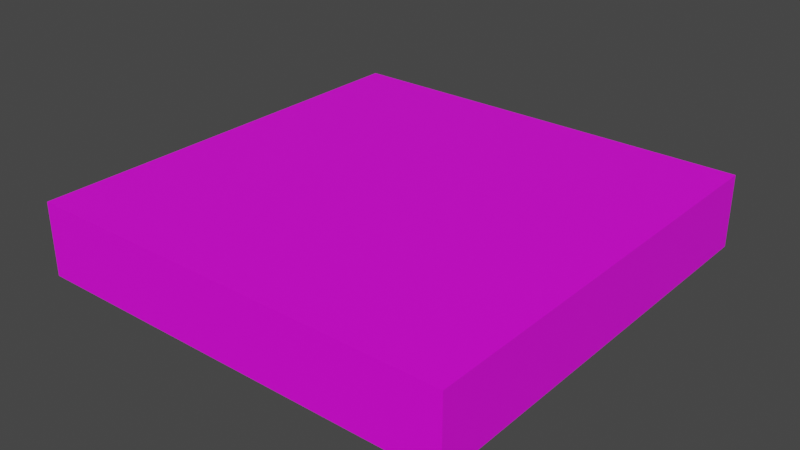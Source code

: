# Source: Tablet.blend  (saved by Blender 3.2.14; exported with 4.5.12 LTS)
import bpy
from mathutils import Matrix  # noqa: F401  (used for matrix-valued properties, if any)

bpy.ops.wm.read_factory_settings(use_empty=True)
scene = bpy.context.scene
scene.name = 'Scene'

# ---- collections
col_collection = bpy.data.collections.new('Collection'); scene.collection.children.link(col_collection)

# ---- images (referenced by path relative to the original .blend; pixels are not part of the script)
import os
ASSET_DIR = os.environ.get("B2B_ASSET_DIR", "")  # directory of the original .blend (textures are referenced by path, not embedded)
HERE = os.path.dirname(os.path.abspath(__file__))  # packed textures are extracted next to this script under _unpacked/

def load_image(name, relpath, width, height, colorspace="sRGB"):
    """Load a texture the original file referenced (path relative to the .blend, or extracted next to this script)."""
    p = next((c for c in (os.path.join(HERE, relpath), os.path.join(ASSET_DIR, relpath)) if relpath and os.path.exists(c)), "")
    if p:
        img = bpy.data.images.load(p, check_existing=True)
        img.name = name
    else:  # same state as the original file: an image datablock whose file is absent (Cycles renders it pink)
        img = bpy.data.images.new(name, width, height)
        img.source = "FILE"
        img.filepath = "//" + (relpath or name)
    img.colorspace_settings.name = colorspace
    return img
img_not_png = load_image('NOT.png', 'Cinciatti-Wilson/NOT.png', 1024, 1024, 'sRGB')

# ---- materials (node trees are filled in below, after node groups)
mat_default = bpy.data.materials.new('Default')
mat_default.alpha_threshold = 0.0
mat_default.use_transparent_shadow = False
mat_default.line_color = (0.0, 0.0, 0.0, 1.0)
mat_tabletface = bpy.data.materials.new('TabletFace')
mat_tabletface.use_transparent_shadow = False
mat_tabletbacksides = bpy.data.materials.new('TabletBackSides')
mat_tabletbacksides.use_transparent_shadow = False

# ---- material node trees
mat_default.use_nodes = True; mat_default.node_tree.nodes.clear()
_N = mat_default.node_tree.nodes; _L = mat_default.node_tree.links
n0 = _N.new('ShaderNodeOutputMaterial'); n0.name = 'Material Output'; n0.location = (300, 300)
n1 = _N.new('ShaderNodeBsdfPrincipled'); n1.name = 'Principled BSDF'; n1.location = (10, 300)
n1.distribution = 'GGX'
n1.subsurface_method = 'RANDOM_WALK_SKIN'
n1.inputs[0].default_value = (0.8, 0.0, 0.3021, 1.0)
n1.inputs[2].default_value = 0.4
n1.inputs[3].default_value = 1.45
n1.inputs[27].default_value = (0.0, 0.0, 0.0, 1.0)
n1.inputs[28].default_value = 1.0
_L.new(n1.outputs[0], n0.inputs[0])
n0.is_active_output = True
mat_tabletface.use_nodes = True; mat_tabletface.node_tree.nodes.clear()
_N = mat_tabletface.node_tree.nodes; _L = mat_tabletface.node_tree.links
n0 = _N.new('ShaderNodeBsdfPrincipled'); n0.name = 'Principled BSDF'; n0.location = (10, 300)
n0.distribution = 'GGX'
n0.subsurface_method = 'RANDOM_WALK_SKIN'
n0.inputs[3].default_value = 1.45
n0.inputs[27].default_value = (0.0, 0.0, 0.0, 1.0)
n0.inputs[28].default_value = 1.0
n1 = _N.new('ShaderNodeOutputMaterial'); n1.name = 'Material Output'; n1.location = (300, 300)
n2 = _N.new('ShaderNodeTexImage'); n2.name = 'Image Texture'; n2.location = (-309, 304)
n2.image = img_not_png
_L.new(n0.outputs[0], n1.inputs[0])
_L.new(n2.outputs[0], n0.inputs[0])
n1.is_active_output = True
mat_tabletbacksides.use_nodes = True; mat_tabletbacksides.node_tree.nodes.clear()
_N = mat_tabletbacksides.node_tree.nodes; _L = mat_tabletbacksides.node_tree.links
n0 = _N.new('ShaderNodeBsdfPrincipled'); n0.name = 'Principled BSDF'; n0.location = (10, 300)
n0.distribution = 'GGX'
n0.subsurface_method = 'RANDOM_WALK_SKIN'
n0.inputs[3].default_value = 1.45
n0.inputs[27].default_value = (0.0, 0.0, 0.0, 1.0)
n0.inputs[28].default_value = 1.0
n1 = _N.new('ShaderNodeOutputMaterial'); n1.name = 'Material Output'; n1.location = (300, 300)
n2 = _N.new('ShaderNodeTexImage'); n2.name = 'Image Texture'; n2.location = (-326, 323)
_L.new(n0.outputs[0], n1.inputs[0])
_L.new(n2.outputs[0], n0.inputs[0])
n1.is_active_output = True

# ---- world
world_world = bpy.data.worlds.new('World'); scene.world = world_world
world_world.use_nodes = True; world_world.node_tree.nodes.clear()
_N = world_world.node_tree.nodes; _L = world_world.node_tree.links
n0 = _N.new('ShaderNodeOutputWorld'); n0.name = 'World Output'; n0.location = (300, 300)
n1 = _N.new('ShaderNodeBackground'); n1.name = 'Background'; n1.location = (10, 300)
n1.inputs[0].default_value = (0.05088, 0.05088, 0.05088, 1.0)
_L.new(n1.outputs[0], n0.inputs[0])
n0.is_active_output = True
world_world.color = (0.05088, 0.05088, 0.05088)
world_world.use_sun_shadow = False
world_world.sun_shadow_jitter_overblur = 0.0

# ---- meshes
me_cube = bpy.data.meshes.new('Cube')
me_cube.from_pydata([(1.0, 1.0, 1.0), (1.0, 1.0, -1.0), (1.0, -1.0, 1.0), (1.0, -1.0, -1.0), (-1.0, 1.0, 1.0), (-1.0, 1.0, -1.0), (-1.0, -1.0, 1.0), (-1.0, -1.0, -1.0)], [], [(0, 4, 6, 2), (3, 2, 6, 7), (7, 6, 4, 5), (5, 1, 3, 7), (1, 0, 2, 3), (5, 4, 0, 1)])
me_cube.polygons.foreach_set('material_index', [1, 2, 2, 2, 2, 2])
_uv = me_cube.uv_layers.new(name='UVMap')
_uv.uv.foreach_set('vector', [9.998e-05, 0.0001003, 0.9999, 9.998e-05, 0.9999, 0.9999, 0.0001001, 0.9999, 0.375, 0.75, 0.625, 0.75, 0.625, 1.0, 0.375, 1.0, 0.375, 0.0, 0.625, 0.0, 0.625, 0.25, 0.375, 0.25, 0.125, 0.5, 0.375, 0.5, 0.375, 0.75, 0.125, 0.75, 0.375, 0.5, 0.625, 0.5, 0.625, 0.75, 0.375, 0.75, 0.375, 0.25, 0.625, 0.25, 0.625, 0.5, 0.375, 0.5])
me_cube.materials.append(mat_default)
me_cube.materials.append(mat_tabletface)
me_cube.materials.append(mat_tabletbacksides)
me_cube.use_mirror_vertex_groups = False
me_cube.update()

# ---- objects
ob_cube = bpy.data.objects.new('Cube', me_cube)

# ---- transforms, parenting, visibility, modifiers, constraints
ob_cube.location = (0.0, 0.0, 0.0)
ob_cube.scale = (0.2369, 0.2369, 0.0402)
ob_cube.lock_rotations_4d = False
ob_cube.empty_display_type = 'ARROWS'
ob_cube.lineart.crease_threshold = 0.0

# ---- collection membership
col_collection.objects.link(ob_cube)

# ---- scene / render settings (as saved in the file)
scene.frame_start = 1; scene.frame_end = 250; scene.frame_set(1)
scene.render.engine = 'BLENDER_EEVEE_NEXT'
scene.cycles.sampling_pattern = 'TABULATED_SOBOL'
scene.cycles.use_light_tree = False
scene.view_settings.view_transform = 'Filmic'
bpy.context.view_layer.update()

# ---- added for rendering (the .blend has no active camera and no usable light): camera, sun
cam_auto = bpy.data.cameras.new('AutoCamera')
cam_auto.lens = 50.0
cam_auto.sensor_width = 36.0
cam_auto.clip_end = 1000.0
ob_auto_camera = bpy.data.objects.new('AutoCamera', cam_auto)
scene.collection.objects.link(ob_auto_camera)
ob_auto_camera.location = (0.624417, -0.749301, 0.499534)
ob_auto_camera.rotation_euler = (1.09748, -7.21219e-08, 0.694738)
scene.camera = ob_auto_camera
light_auto_sun = bpy.data.lights.new('AutoSun', 'SUN')
light_auto_sun.energy = 3.0
light_auto_sun.angle = 0.0523599
ob_auto_sun = bpy.data.objects.new('AutoSun', light_auto_sun)
scene.collection.objects.link(ob_auto_sun)
ob_auto_sun.rotation_euler = (0.872665, 0.174533, 0.523599)
bpy.context.view_layer.update()
